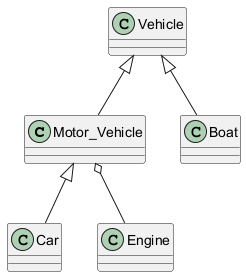

The diagram above was rendered by PlantUML. Its source (embedded in the PNG):
@startuml
Motor_Vehicle <|-- Car
Vehicle <|-- Motor_Vehicle
Motor_Vehicle o-- Engine
Vehicle <|-- Boat
@enduml